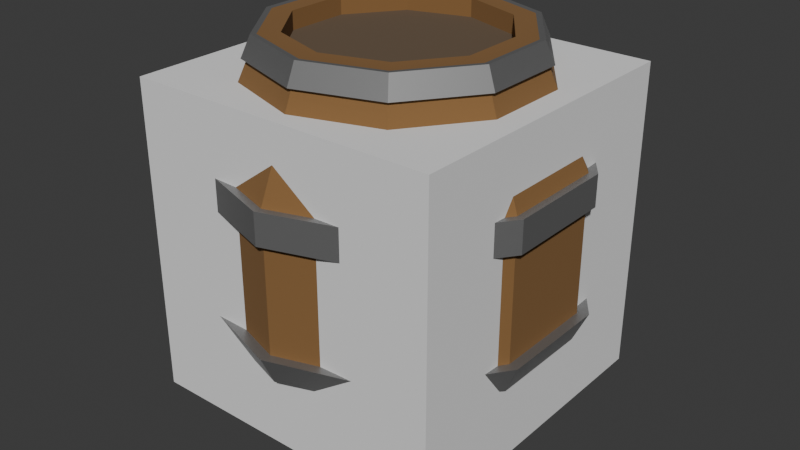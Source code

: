 # Source: Barril.blend  (saved by Blender 4.1.24; exported with 4.5.12 LTS)
import bpy
from mathutils import Matrix  # noqa: F401  (used for matrix-valued properties, if any)

bpy.ops.wm.read_factory_settings(use_empty=True)
scene = bpy.context.scene
scene.name = 'Scene'

# ---- collections
col_objetos = bpy.data.collections.new('Objetos'); scene.collection.children.link(col_objetos)

# ---- materials (node trees are filled in below, after node groups)
mat_madera = bpy.data.materials.new('Madera')
mat_madera.use_transparent_shadow = False
mat_metal = bpy.data.materials.new('Metal')
mat_metal.use_transparent_shadow = False
mat_material_005 = bpy.data.materials.new('Material.005')
mat_material_005.use_transparent_shadow = False

# ---- material node trees
mat_madera.use_nodes = True; mat_madera.node_tree.nodes.clear()
_N = mat_madera.node_tree.nodes; _L = mat_madera.node_tree.links
n0 = _N.new('ShaderNodeBsdfPrincipled'); n0.name = 'Principled BSDF'; n0.location = (10, 300)
n0.inputs[0].default_value = (0.2301, 0.1182, 0.03923, 1.0)
n0.inputs[2].default_value = 1.0
n1 = _N.new('ShaderNodeOutputMaterial'); n1.name = 'Material Output'; n1.location = (300, 300)
_L.new(n0.outputs[0], n1.inputs[0])
n1.is_active_output = True
mat_metal.use_nodes = True; mat_metal.node_tree.nodes.clear()
_N = mat_metal.node_tree.nodes; _L = mat_metal.node_tree.links
n0 = _N.new('ShaderNodeBsdfPrincipled'); n0.name = 'Principled BSDF'; n0.location = (10, 300)
n0.inputs[0].default_value = (0.2952, 0.2952, 0.2952, 1.0)
n0.inputs[1].default_value = 0.6957
n1 = _N.new('ShaderNodeOutputMaterial'); n1.name = 'Material Output'; n1.location = (300, 300)
_L.new(n0.outputs[0], n1.inputs[0])
n1.is_active_output = True
mat_material_005.use_nodes = True; mat_material_005.node_tree.nodes.clear()
_N = mat_material_005.node_tree.nodes; _L = mat_material_005.node_tree.links
n0 = _N.new('ShaderNodeBsdfPrincipled'); n0.name = 'Principled BSDF'; n0.location = (10, 300)
n0.inputs[0].default_value = (0.1313, 0.08801, 0.05248, 1.0)
n0.inputs[2].default_value = 1.0
n1 = _N.new('ShaderNodeOutputMaterial'); n1.name = 'Material Output'; n1.location = (300, 300)
_L.new(n0.outputs[0], n1.inputs[0])
n1.is_active_output = True

# ---- world
world_world = bpy.data.worlds.new('World'); scene.world = world_world
world_world.use_nodes = True; world_world.node_tree.nodes.clear()
_N = world_world.node_tree.nodes; _L = world_world.node_tree.links
n0 = _N.new('ShaderNodeOutputWorld'); n0.name = 'World Output'; n0.location = (300, 300)
n1 = _N.new('ShaderNodeBackground'); n1.name = 'Background'; n1.location = (10, 300)
n1.inputs[0].default_value = (0.05088, 0.05088, 0.05088, 1.0)
_L.new(n1.outputs[0], n0.inputs[0])
n0.is_active_output = True
world_world.color = (0.05088, 0.05088, 0.05088)
world_world.use_sun_shadow = False
world_world.sun_shadow_jitter_overblur = 0.0

# ---- meshes
me_cube = bpy.data.meshes.new('Cube')
me_cube.from_pydata([(-1.757, -1.757, -1.757), (-1.757, -1.757, 1.757), (-1.757, 1.757, -1.757), (-1.757, 1.757, 1.757), (1.757, -1.757, -1.757), (1.757, -1.757, 1.757), (1.757, 1.757, -1.757), (1.757, 1.757, 1.757)], [], [(1, 2, 0), (3, 6, 2), (7, 4, 6), (5, 0, 4), (6, 0, 2), (3, 5, 7), (1, 3, 2), (3, 7, 6), (7, 5, 4), (5, 1, 0), (6, 4, 0), (3, 1, 5)])
_uv = me_cube.uv_layers.new(name='UVMap')
_uv.uv.foreach_set('vector', [0.625, 0.0, 0.375, 0.25, 0.375, 0.0, 0.625, 0.25, 0.375, 0.5, 0.375, 0.25, 0.625, 0.5, 0.375, 0.75, 0.375, 0.5, 0.625, 0.75, 0.375, 1.0, 0.375, 0.75, 0.375, 0.5, 0.125, 0.75, 0.125, 0.5, 0.875, 0.5, 0.625, 0.75, 0.625, 0.5, 0.625, 0.0, 0.625, 0.25, 0.375, 0.25, 0.625, 0.25, 0.625, 0.5, 0.375, 0.5, 0.625, 0.5, 0.625, 0.75, 0.375, 0.75, 0.625, 0.75, 0.625, 1.0, 0.375, 1.0, 0.375, 0.5, 0.375, 0.75, 0.125, 0.75, 0.875, 0.5, 0.875, 0.75, 0.625, 0.75])
me_cube.update()
me_cylinder_001 = bpy.data.meshes.new('Cylinder.001')
me_cylinder_001.from_pydata([(0.0, 1.0, 0.004569), (0.0, 1.0, 0.1708), (0.5878, 0.809, 0.004569), (0.5878, 0.809, 0.1708), (0.9511, 0.309, 0.004569), (0.9511, 0.309, 0.1708), (0.9511, -0.309, 0.004569), (0.9511, -0.309, 0.1708), (0.5878, -0.809, 0.004569), (0.5878, -0.809, 0.1708), (0.0, -1.0, 0.004569), (0.0, -1.0, 0.1708), (-0.5878, -0.809, 0.004569), (-0.5878, -0.809, 0.1708), (-0.9511, -0.309, 0.004569), (-0.9511, -0.309, 0.1708), (-0.9511, 0.309, 0.004569), (-0.9511, 0.309, 0.1708), (-0.5878, 0.809, 0.004569), (-0.5878, 0.809, 0.1708), (0.7506, 1.033, 0.1708), (1.651e-09, 1.277, 0.1708), (1.214, 0.3946, 0.1708), (1.214, -0.3946, 0.1708), (0.7506, -1.033, 0.1708), (1.651e-09, -1.277, 0.1708), (-0.7506, -1.033, 0.1708), (-1.214, -0.3946, 0.1708), (-1.214, 0.3946, 0.1708), (-0.7506, 1.033, 0.1708), (1.128, 1.553, 1.536), (2.481e-09, 1.919, 1.536), (1.825, 0.593, 1.536), (1.825, -0.593, 1.536), (1.128, -1.553, 1.536), (2.481e-09, -1.919, 1.536), (-1.128, -1.553, 1.536), (-1.825, -0.593, 1.536), (-1.825, 0.593, 1.536), (-1.128, 1.553, 1.536), (1.128, 1.553, 3.083), (1.952e-08, 1.919, 3.083), (1.825, 0.593, 3.083), (1.825, -0.593, 3.083), (1.128, -1.553, 3.083), (1.952e-08, -1.919, 3.083), (-1.128, -1.553, 3.083), (-1.825, -0.593, 3.083), (-1.825, 0.593, 3.083), (-1.128, 1.553, 3.083), (0.8044, 1.107, 4.322), (1.05e-08, 1.369, 4.322), (1.302, 0.4229, 4.322), (1.302, -0.4229, 4.322), (0.8044, -1.107, 4.322), (1.05e-08, -1.369, 4.322), (-0.8044, -1.107, 4.322), (-1.302, -0.4229, 4.322), (-1.302, 0.4229, 4.322), (-0.8044, 1.107, 4.322), (0.6705, 0.9229, 4.322), (3.791e-09, 1.141, 4.322), (1.085, 0.3525, 4.322), (1.085, -0.3525, 4.322), (0.6705, -0.9229, 4.322), (3.791e-09, -1.141, 4.322), (-0.6705, -0.9229, 4.322), (-1.085, -0.3525, 4.322), (-1.085, 0.3525, 4.322), (-0.6705, 0.9229, 4.322), (0.6705, 0.9229, 4.121), (1.629e-08, 1.141, 4.121), (1.085, 0.3525, 4.121), (1.085, -0.3525, 4.121), (0.6705, -0.9229, 4.121), (1.629e-08, -1.141, 4.121), (-0.6705, -0.9229, 4.121), (-1.085, -0.3525, 4.121), (-1.085, 0.3525, 4.121), (-0.6705, 0.9229, 4.121), (1.686, 0.5478, 1.225), (1.686, -0.5478, 1.225), (-1.042, 1.434, 1.225), (2.292e-09, 1.773, 1.225), (-1.042, -1.434, 1.225), (-1.686, -0.5478, 1.225), (1.042, -1.434, 1.225), (1.042, 1.434, 1.225), (-1.686, 0.5478, 1.225), (2.292e-09, -1.773, 1.225), (-1.128, 1.553, 2.746), (1.58e-08, 1.919, 2.746), (-1.128, -1.553, 2.746), (-1.825, -0.593, 2.746), (1.825, -0.593, 2.746), (1.128, -1.553, 2.746), (1.128, 1.553, 2.746), (-1.825, 0.593, 2.746), (1.58e-08, -1.919, 2.746), (1.825, 0.593, 2.746), (1.182, 1.627, 3.091), (2.092e-08, 2.011, 3.091), (1.912, 0.6214, 3.091), (1.912, -0.6214, 3.091), (1.182, -1.627, 3.091), (2.092e-08, -2.011, 3.091), (-1.182, -1.627, 3.091), (-1.912, -0.6214, 3.091), (-1.912, 0.6214, 3.091), (-1.182, 1.627, 3.091), (-1.182, 1.627, 2.738), (-1.182, -1.627, 2.738), (1.912, -0.6214, 2.738), (1.703e-08, 2.011, 2.738), (-1.912, -0.6214, 2.738), (1.182, -1.627, 2.738), (1.182, 1.627, 2.738), (-1.912, 0.6214, 2.738), (1.703e-08, -2.011, 2.738), (1.912, 0.6214, 2.738), (1.201, 1.654, 1.547), (3.023e-09, 2.044, 1.547), (1.944, 0.6316, 1.547), (1.944, -0.6316, 1.547), (1.201, -1.654, 1.547), (3.023e-09, -2.044, 1.547), (-1.201, -1.654, 1.547), (-1.944, -0.6316, 1.547), (-1.944, 0.6316, 1.547), (-1.201, 1.654, 1.547), (1.796, 0.5835, 1.215), (-1.11, 1.528, 1.215), (-1.11, -1.528, 1.215), (1.796, -0.5835, 1.215), (2.822e-09, 1.888, 1.215), (-1.796, -0.5835, 1.215), (1.11, -1.528, 1.215), (1.11, 1.528, 1.215), (-1.796, 0.5835, 1.215), (2.822e-09, -1.888, 1.215), (-0.8621, -1.187, 4.101), (-1.395, -0.4533, 4.101), (1.395, -0.4533, 4.101), (0.8621, -1.187, 4.101), (1.211e-08, 1.467, 4.101), (0.8621, 1.187, 4.101), (-1.395, 0.4533, 4.101), (1.211e-08, -1.467, 4.101), (1.395, 0.4533, 4.101), (-0.8621, 1.187, 4.101), (0.8394, 1.155, 4.327), (1.16e-08, 1.428, 4.327), (1.358, 0.4413, 4.327), (1.358, -0.4413, 4.327), (0.8394, -1.155, 4.327), (1.16e-08, -1.428, 4.327), (-0.8394, -1.155, 4.327), (-1.358, -0.4413, 4.327), (-1.358, 0.4413, 4.327), (-0.8394, 1.155, 4.327), (-0.8996, -1.238, 4.096), (1.456, -0.473, 4.096), (1.328e-08, 1.531, 4.096), (-1.456, -0.473, 4.096), (0.8996, -1.238, 4.096), (0.8996, 1.238, 4.096), (-1.456, 0.473, 4.096), (1.328e-08, -1.531, 4.096), (1.456, 0.473, 4.096), (-0.8996, 1.238, 4.096)], [], [(1, 2, 0), (3, 4, 2), (5, 6, 4), (7, 8, 6), (9, 10, 8), (11, 12, 10), (13, 14, 12), (15, 16, 14), (15, 28, 17), (17, 18, 16), (19, 0, 18), (6, 14, 18), (80, 133, 81), (13, 27, 15), (11, 26, 13), (9, 25, 11), (7, 24, 9), (1, 20, 3), (5, 23, 7), (3, 22, 5), (19, 21, 1), (17, 29, 19), (40, 101, 41), (30, 121, 31), (82, 138, 131), (37, 128, 127), (82, 134, 83), (84, 139, 132), (37, 126, 36), (84, 135, 85), (36, 125, 35), (86, 133, 136), (57, 156, 56), (48, 107, 47), (92, 114, 93), (99, 112, 94), (47, 106, 46), (94, 115, 95), (46, 105, 45), (91, 116, 96), (45, 104, 44), (93, 117, 97), (53, 64, 54), (148, 161, 142), (142, 164, 143), (149, 162, 144), (56, 155, 55), (144, 165, 145), (54, 155, 154), (141, 166, 146), (54, 153, 53), (143, 167, 147), (61, 70, 60), (50, 61, 60), (57, 68, 58), (54, 65, 55), (50, 62, 52), (58, 69, 59), (56, 65, 66), (52, 63, 53), (59, 61, 51), (56, 67, 57), (72, 71, 78), (67, 78, 68), (64, 75, 65), (60, 72, 62), (68, 79, 69), (65, 76, 66), (62, 73, 63), (69, 71, 61), (66, 77, 67), (63, 74, 64), (25, 84, 26), (28, 82, 29), (20, 80, 22), (24, 89, 25), (27, 88, 28), (21, 87, 20), (23, 86, 24), (26, 85, 27), (29, 83, 21), (22, 81, 23), (32, 94, 33), (35, 92, 36), (38, 90, 39), (30, 99, 32), (34, 98, 35), (37, 97, 38), (31, 96, 30), (33, 95, 34), (36, 93, 37), (39, 91, 31), (110, 101, 113), (111, 107, 114), (112, 104, 115), (113, 100, 116), (114, 108, 117), (115, 105, 118), (116, 102, 119), (117, 109, 110), (118, 106, 111), (119, 103, 112), (98, 111, 92), (91, 110, 113), (49, 108, 48), (97, 110, 90), (42, 100, 40), (41, 109, 49), (96, 119, 99), (43, 102, 42), (98, 115, 118), (44, 103, 43), (130, 123, 133), (131, 121, 134), (132, 127, 135), (133, 124, 136), (134, 120, 137), (135, 128, 138), (136, 125, 139), (137, 122, 130), (138, 129, 131), (139, 126, 132), (39, 128, 38), (32, 120, 30), (87, 130, 80), (31, 129, 39), (86, 139, 89), (32, 123, 122), (85, 138, 88), (34, 123, 33), (87, 134, 137), (35, 124, 34), (49, 144, 41), (42, 142, 43), (45, 140, 46), (48, 149, 49), (40, 148, 42), (44, 147, 45), (47, 146, 48), (41, 145, 40), (43, 143, 44), (46, 141, 47), (160, 157, 163), (164, 153, 154), (162, 150, 165), (163, 158, 166), (164, 155, 167), (165, 152, 168), (169, 158, 159), (167, 156, 160), (168, 153, 161), (169, 151, 162), (141, 160, 163), (147, 160, 140), (58, 157, 57), (50, 151, 51), (146, 169, 149), (59, 158, 58), (52, 150, 50), (148, 165, 168), (59, 151, 159), (53, 152, 52), (1, 3, 2), (3, 5, 4), (5, 7, 6), (7, 9, 8), (9, 11, 10), (11, 13, 12), (13, 15, 14), (15, 17, 16), (15, 27, 28), (17, 19, 18), (19, 1, 0), (18, 0, 2), (2, 4, 18), (4, 6, 18), (6, 8, 10), (10, 12, 14), (14, 16, 18), (6, 10, 14), (80, 130, 133), (13, 26, 27), (11, 25, 26), (9, 24, 25), (7, 23, 24), (1, 21, 20), (5, 22, 23), (3, 20, 22), (19, 29, 21), (17, 28, 29), (40, 100, 101), (30, 120, 121), (82, 88, 138), (37, 38, 128), (82, 131, 134), (84, 89, 139), (37, 127, 126), (84, 132, 135), (36, 126, 125), (86, 81, 133), (57, 157, 156), (48, 108, 107), (92, 111, 114), (99, 119, 112), (47, 107, 106), (94, 112, 115), (46, 106, 105), (91, 113, 116), (45, 105, 104), (93, 114, 117), (53, 63, 64), (148, 168, 161), (142, 161, 164), (149, 169, 162), (56, 156, 155), (144, 162, 165), (54, 55, 155), (141, 163, 166), (54, 154, 153), (143, 164, 167), (61, 71, 70), (50, 51, 61), (57, 67, 68), (54, 64, 65), (50, 60, 62), (58, 68, 69), (56, 55, 65), (52, 62, 63), (59, 69, 61), (56, 66, 67), (72, 70, 71), (71, 79, 78), (78, 77, 76), (76, 75, 78), (75, 74, 78), (74, 73, 78), (73, 72, 78), (67, 77, 78), (64, 74, 75), (60, 70, 72), (68, 78, 79), (65, 75, 76), (62, 72, 73), (69, 79, 71), (66, 76, 77), (63, 73, 74), (25, 89, 84), (28, 88, 82), (20, 87, 80), (24, 86, 89), (27, 85, 88), (21, 83, 87), (23, 81, 86), (26, 84, 85), (29, 82, 83), (22, 80, 81), (32, 99, 94), (35, 98, 92), (38, 97, 90), (30, 96, 99), (34, 95, 98), (37, 93, 97), (31, 91, 96), (33, 94, 95), (36, 92, 93), (39, 90, 91), (110, 109, 101), (111, 106, 107), (112, 103, 104), (113, 101, 100), (114, 107, 108), (115, 104, 105), (116, 100, 102), (117, 108, 109), (118, 105, 106), (119, 102, 103), (98, 118, 111), (91, 90, 110), (49, 109, 108), (97, 117, 110), (42, 102, 100), (41, 101, 109), (96, 116, 119), (43, 103, 102), (98, 95, 115), (44, 104, 103), (130, 122, 123), (131, 129, 121), (132, 126, 127), (133, 123, 124), (134, 121, 120), (135, 127, 128), (136, 124, 125), (137, 120, 122), (138, 128, 129), (139, 125, 126), (39, 129, 128), (32, 122, 120), (87, 137, 130), (31, 121, 129), (86, 136, 139), (32, 33, 123), (85, 135, 138), (34, 124, 123), (87, 83, 134), (35, 125, 124), (49, 149, 144), (42, 148, 142), (45, 147, 140), (48, 146, 149), (40, 145, 148), (44, 143, 147), (47, 141, 146), (41, 144, 145), (43, 142, 143), (46, 140, 141), (160, 156, 157), (164, 161, 153), (162, 151, 150), (163, 157, 158), (164, 154, 155), (165, 150, 152), (169, 166, 158), (167, 155, 156), (168, 152, 153), (169, 159, 151), (141, 140, 160), (147, 167, 160), (58, 158, 157), (50, 150, 151), (146, 166, 169), (59, 159, 158), (52, 152, 150), (148, 145, 165), (59, 51, 151), (53, 153, 152)])
me_cylinder_001.polygons.foreach_set('use_smooth', [True] * 336)
me_cylinder_001.polygons.foreach_set('material_index', [0, 0, 0, 0, 0, 0, 0, 0, 0, 0, 0, 0, 1, 0, 0, 0, 0, 0, 0, 0, 0, 0, 1, 1, 1, 1, 1, 1, 1, 1, 1, 1, 1, 1, 1, 1, 1, 1, 1, 1, 1, 1, 0, 1, 1, 1, 1, 1, 1, 1, 1, 1, 0, 0, 0, 0, 0, 0, 0, 0, 0, 0, 2, 0, 0, 0, 0, 0, 0, 0, 0, 0, 0, 0, 0, 0, 0, 0, 0, 0, 0, 0, 0, 0, 0, 0, 0, 0, 0, 0, 0, 0, 1, 1, 1, 1, 1, 1, 1, 1, 1, 1, 1, 1, 1, 1, 1, 1, 1, 1, 1, 1, 1, 1, 1, 1, 1, 1, 1, 1, 1, 1, 1, 1, 1, 1, 1, 1, 1, 1, 1, 1, 0, 0, 0, 0, 0, 0, 0, 0, 0, 0, 1, 1, 1, 1, 1, 1, 1, 1, 1, 1, 1, 1, 1, 1, 1, 1, 1, 1, 1, 1, 0, 0, 0, 0, 0, 0, 0, 0, 0, 0, 0, 0, 0, 0, 0, 0, 0, 0, 1, 0, 0, 0, 0, 0, 0, 0, 0, 0, 1, 1, 1, 1, 1, 1, 1, 1, 1, 1, 1, 1, 1, 1, 1, 1, 1, 1, 1, 1, 0, 1, 1, 1, 1, 1, 1, 1, 1, 1, 0, 0, 0, 0, 0, 0, 0, 0, 0, 0, 2, 2, 2, 2, 2, 2, 2, 0, 0, 0, 0, 0, 0, 0, 0, 0, 0, 0, 0, 0, 0, 0, 0, 0, 0, 0, 0, 0, 0, 0, 0, 0, 0, 0, 0, 0, 1, 1, 1, 1, 1, 1, 1, 1, 1, 1, 1, 1, 1, 1, 1, 1, 1, 1, 1, 1, 1, 1, 1, 1, 1, 1, 1, 1, 1, 1, 1, 1, 1, 1, 1, 1, 1, 1, 1, 1, 0, 0, 0, 0, 0, 0, 0, 0, 0, 0, 1, 1, 1, 1, 1, 1, 1, 1, 1, 1, 1, 1, 1, 1, 1, 1, 1, 1, 1, 1])
_k = set([(0, 1), (0, 2), (0, 18), (1, 3), (1, 19), (2, 3), (2, 4), (3, 5), (4, 5), (4, 6), (5, 7), (6, 7), (6, 8), (7, 9), (8, 9), (8, 10), (9, 11), (10, 11), (10, 12), (11, 13), (12, 13), (12, 14), (13, 15), (14, 15), (14, 16), (15, 17), (16, 17), (16, 18), (17, 19), (18, 19), (20, 21), (20, 22), (20, 87), (21, 29), (21, 83), (22, 23), (22, 80), (23, 24), (23, 81), (24, 25), (24, 86), (25, 26), (25, 89), (26, 27), (26, 84), (27, 28), (27, 85), (28, 29), (28, 88), (29, 82), (30, 31), (30, 32), (30, 96), (31, 39), (31, 91), (32, 33), (32, 99), (33, 34), (33, 94), (34, 35), (34, 95), (35, 36), (35, 98), (36, 37), (36, 92), (37, 38), (37, 93), (38, 39), (38, 97), (39, 90), (40, 41), (40, 42), (40, 145), (41, 49), (41, 144), (42, 43), (42, 148), (43, 44), (43, 142), (44, 45), (44, 143), (45, 46), (45, 147), (46, 47), (46, 140), (47, 48), (47, 141), (48, 49), (48, 146), (49, 149), (60, 61), (60, 62), (60, 70), (61, 69), (61, 71), (62, 63), (62, 72), (63, 64), (63, 73), (64, 65), (64, 74), (65, 66), (65, 75), (66, 67), (66, 76), (67, 68), (67, 77), (68, 69), (68, 78), (69, 79), (70, 71), (70, 72), (71, 79), (72, 73), (73, 74), (74, 75), (75, 76), (76, 77), (77, 78), (78, 79), (80, 81), (80, 87), (81, 86), (82, 83), (82, 88), (83, 87), (84, 85), (84, 89), (85, 88), (86, 89), (90, 91), (90, 97), (91, 96), (92, 93), (92, 98), (93, 97), (94, 95), (94, 99), (95, 98), (96, 99), (100, 101), (100, 102), (100, 116), (101, 109), (101, 113), (102, 103), (102, 119), (103, 104), (103, 112), (104, 105), (104, 115), (105, 106), (105, 118), (106, 107), (106, 111), (107, 108), (107, 114), (108, 109), (108, 117), (109, 110), (110, 113), (110, 117), (111, 114), (111, 118), (112, 115), (112, 119), (113, 116), (114, 117), (115, 118), (116, 119), (120, 121), (120, 122), (120, 137), (121, 129), (121, 134), (122, 123), (122, 130), (123, 124), (123, 133), (124, 125), (124, 136), (125, 126), (125, 139), (126, 127), (126, 132), (127, 128), (127, 135), (128, 129), (128, 138), (129, 131), (130, 133), (130, 137), (131, 134), (131, 138), (132, 135), (132, 139), (133, 136), (134, 137), (135, 138), (136, 139), (140, 141), (140, 147), (141, 146), (142, 143), (142, 148), (143, 147), (144, 145), (144, 149), (145, 148), (146, 149), (150, 151), (150, 152), (150, 165), (151, 159), (151, 162), (152, 153), (152, 168), (153, 154), (153, 161), (154, 155), (154, 164), (155, 156), (155, 167), (156, 157), (156, 160), (157, 158), (157, 163), (158, 159), (158, 166), (159, 169), (160, 163), (160, 167), (161, 164), (161, 168), (162, 165), (162, 169), (163, 166), (164, 167), (165, 168), (166, 169)])
me_cylinder_001.attributes.new('sharp_edge', 'BOOLEAN', 'EDGE').data.foreach_set('value', [ (min(e.vertices), max(e.vertices)) in _k for e in me_cylinder_001.edges])
_uv = me_cylinder_001.uv_layers.new(name='UVMap')
_uv.uv.foreach_set('vector', [1.0, 1.0, 0.9, 0.5, 1.0, 0.5, 0.9, 1.0, 0.8, 0.5, 0.9, 0.5, 0.8, 1.0, 0.7, 0.5, 0.8, 0.5, 0.7, 1.0, 0.6, 0.5, 0.7, 0.5, 0.6, 1.0, 0.5, 0.5, 0.6, 0.5, 0.5, 1.0, 0.4, 0.5, 0.5, 0.5, 0.4, 1.0, 0.3, 0.5, 0.4, 0.5, 0.3, 1.0, 0.2, 0.5, 0.3, 0.5, 0.3, 1.0, 0.2, 1.0, 0.2, 1.0, 0.2, 1.0, 0.1, 0.5, 0.2, 0.5, 0.1, 1.0, -7.451e-08, 0.5, 0.1, 0.5, 0.9783, 0.1758, 0.5217, 0.1758, 0.6089, 0.4442, 0.8, 1.0, 0.7, 1.0, 0.7, 1.0, 0.4, 1.0, 0.3, 1.0, 0.3, 1.0, 0.5, 1.0, 0.4, 1.0, 0.4, 1.0, 0.6, 1.0, 0.5, 1.0, 0.5, 1.0, 0.7, 1.0, 0.6, 1.0, 0.6, 1.0, 1.0, 1.0, 0.9, 1.0, 0.9, 1.0, 0.8, 1.0, 0.7, 1.0, 0.7, 1.0, 0.9, 1.0, 0.8, 1.0, 0.8, 1.0, 0.1, 1.0, -7.451e-08, 1.0, -7.451e-08, 1.0, 0.2, 1.0, 0.1, 1.0, 0.1, 1.0, 0.9, 1.0, 1.0, 1.0, 1.0, 1.0, 0.9, 1.0, 1.0, 1.0, 1.0, 1.0, 0.1, 1.0, 0.2, 1.0, 0.1, 1.0, 0.3, 1.0, 0.2, 1.0, 0.3, 1.0, 0.1, 1.0, -7.451e-08, 1.0, -7.451e-08, 1.0, 0.4, 1.0, 0.5, 1.0, 0.4, 1.0, 0.3, 1.0, 0.4, 1.0, 0.4, 1.0, 0.4, 1.0, 0.3, 1.0, 0.3, 1.0, 0.4, 1.0, 0.5, 1.0, 0.5, 1.0, 0.6, 1.0, 0.7, 1.0, 0.6, 1.0, 0.3, 1.0, 0.4, 1.0, 0.4, 1.0, 0.2, 1.0, 0.3, 1.0, 0.3, 1.0, 0.4, 1.0, 0.3, 1.0, 0.3, 1.0, 0.8, 1.0, 0.7, 1.0, 0.7, 1.0, 0.3, 1.0, 0.4, 1.0, 0.4, 1.0, 0.7, 1.0, 0.6, 1.0, 0.6, 1.0, 0.4, 1.0, 0.5, 1.0, 0.5, 1.0, 1.0, 1.0, 0.9, 1.0, 0.9, 1.0, 0.5, 1.0, 0.6, 1.0, 0.6, 1.0, 0.3, 1.0, 0.2, 1.0, 0.2, 1.0, 0.7, 1.0, 0.6, 1.0, 0.6, 1.0, 0.8, 1.0, 0.7, 1.0, 0.7, 1.0, 0.7, 1.0, 0.6, 1.0, 0.6, 1.0, 0.1, 1.0, -7.451e-08, 1.0, -7.451e-08, 1.0, 0.4, 1.0, 0.5, 1.0, 0.5, 1.0, 1.0, 1.0, 0.9, 1.0, 0.9, 1.0, 0.6, 1.0, 0.5, 1.0, 0.6, 1.0, 0.3, 1.0, 0.2, 1.0, 0.2, 1.0, 0.6, 1.0, 0.7, 1.0, 0.7, 1.0, 0.6, 1.0, 0.5, 1.0, 0.5, 1.0, 1.0, 1.0, 0.9, 1.0, 0.9, 1.0, 0.9, 1.0, 1.0, 1.0, 0.9, 1.0, 0.3, 1.0, 0.2, 1.0, 0.2, 1.0, 0.6, 1.0, 0.5, 1.0, 0.5, 1.0, 0.9, 1.0, 0.8, 1.0, 0.8, 1.0, 0.2, 1.0, 0.1, 1.0, 0.1, 1.0, 0.4, 1.0, 0.5, 1.0, 0.4, 1.0, 0.8, 1.0, 0.7, 1.0, 0.7, 1.0, 0.1, 1.0, -7.451e-08, 1.0, -7.451e-08, 1.0, 0.4, 1.0, 0.3, 1.0, 0.3, 1.0, 0.4783, 0.3242, 0.25, 0.49, 0.02175, 0.3242, 0.3, 1.0, 0.2, 1.0, 0.2, 1.0, 0.6, 1.0, 0.5, 1.0, 0.5, 1.0, 0.9, 1.0, 0.8, 1.0, 0.8, 1.0, 0.2, 1.0, 0.1, 1.0, 0.1, 1.0, 0.5, 1.0, 0.4, 1.0, 0.4, 1.0, 0.8, 1.0, 0.7, 1.0, 0.7, 1.0, 0.1, 1.0, -7.451e-08, 1.0, -7.451e-08, 1.0, 0.4, 1.0, 0.3, 1.0, 0.3, 1.0, 0.7, 1.0, 0.6, 1.0, 0.6, 1.0, 0.5, 1.0, 0.4, 1.0, 0.4, 1.0, 0.2, 1.0, 0.1, 1.0, 0.1, 1.0, 0.9, 1.0, 0.8, 1.0, 0.8, 1.0, 0.6, 1.0, 0.5, 1.0, 0.5, 1.0, 0.3, 1.0, 0.2, 1.0, 0.2, 1.0, 1.0, 1.0, 0.9, 1.0, 0.9, 1.0, 0.7, 1.0, 0.6, 1.0, 0.6, 1.0, 0.4, 1.0, 0.3, 1.0, 0.3, 1.0, 0.1, 1.0, -7.451e-08, 1.0, -7.451e-08, 1.0, 0.8, 1.0, 0.7, 1.0, 0.7, 1.0, 0.8, 1.0, 0.7, 1.0, 0.7, 1.0, 0.5, 1.0, 0.4, 1.0, 0.4, 1.0, 0.2, 1.0, 0.1, 1.0, 0.1, 1.0, 0.9, 1.0, 0.8, 1.0, 0.8, 1.0, 0.6, 1.0, 0.5, 1.0, 0.5, 1.0, 0.3, 1.0, 0.2, 1.0, 0.2, 1.0, 1.0, 1.0, 0.9, 1.0, 0.9, 1.0, 0.7, 1.0, 0.6, 1.0, 0.6, 1.0, 0.4, 1.0, 0.3, 1.0, 0.3, 1.0, 0.1, 1.0, -7.451e-08, 1.0, -7.451e-08, 1.0, 0.1, 1.0, -7.451e-08, 1.0, -7.451e-08, 1.0, 0.4, 1.0, 0.3, 1.0, 0.3, 1.0, 0.7, 1.0, 0.6, 1.0, 0.6, 1.0, 1.0, 1.0, 0.9, 1.0, 0.9, 1.0, 0.3, 1.0, 0.2, 1.0, 0.2, 1.0, 0.6, 1.0, 0.5, 1.0, 0.5, 1.0, 0.9, 1.0, 0.8, 1.0, 0.8, 1.0, 0.2, 1.0, 0.1, 1.0, 0.1, 1.0, 0.5, 1.0, 0.4, 1.0, 0.4, 1.0, 0.8, 1.0, 0.7, 1.0, 0.7, 1.0, 0.5, 1.0, 0.4, 1.0, 0.4, 1.0, -7.451e-08, 1.0, 0.1, 1.0, -7.451e-08, 1.0, 0.1, 1.0, 0.2, 1.0, 0.2, 1.0, 0.2, 1.0, 0.1, 1.0, 0.1, 1.0, 0.8, 1.0, 0.9, 1.0, 0.9, 1.0, -7.451e-08, 1.0, 0.1, 1.0, 0.1, 1.0, 0.9, 1.0, 0.8, 1.0, 0.8, 1.0, 0.7, 1.0, 0.8, 1.0, 0.8, 1.0, 0.5, 1.0, 0.6, 1.0, 0.5, 1.0, 0.6, 1.0, 0.7, 1.0, 0.7, 1.0, 0.8, 1.0, 0.7, 1.0, 0.7, 1.0, 0.1, 1.0, -7.451e-08, 1.0, -7.451e-08, 1.0, 0.4, 1.0, 0.3, 1.0, 0.3, 1.0, 0.7, 1.0, 0.6, 1.0, 0.6, 1.0, 1.0, 1.0, 0.9, 1.0, 0.9, 1.0, 0.3, 1.0, 0.2, 1.0, 0.2, 1.0, 0.6, 1.0, 0.5, 1.0, 0.5, 1.0, 0.9, 1.0, 0.8, 1.0, 0.8, 1.0, 0.2, 1.0, 0.1, 1.0, 0.1, 1.0, 0.5, 1.0, 0.4, 1.0, 0.4, 1.0, 0.1, 1.0, 0.2, 1.0, 0.2, 1.0, 0.8, 1.0, 0.9, 1.0, 0.9, 1.0, 0.9, 1.0, 0.8, 1.0, 0.8, 1.0, -7.451e-08, 1.0, 0.1, 1.0, 0.1, 1.0, 0.6, 1.0, 0.5, 1.0, 0.5, 1.0, 0.8, 1.0, 0.7, 1.0, 0.8, 1.0, 0.3, 1.0, 0.2, 1.0, 0.2, 1.0, 0.6, 1.0, 0.7, 1.0, 0.7, 1.0, 0.9, 1.0, 1.0, 1.0, 0.9, 1.0, 0.5, 1.0, 0.6, 1.0, 0.6, 1.0, 0.1, 1.0, -7.451e-08, 1.0, -7.451e-08, 1.0, 0.8, 1.0, 0.7, 1.0, 0.7, 1.0, 0.5, 1.0, 0.4, 1.0, 0.4, 1.0, 0.2, 1.0, 0.1, 1.0, 0.1, 1.0, 0.9, 1.0, 0.8, 1.0, 0.8, 1.0, 0.6, 1.0, 0.5, 1.0, 0.5, 1.0, 0.3, 1.0, 0.2, 1.0, 0.2, 1.0, 1.0, 1.0, 0.9, 1.0, 0.9, 1.0, 0.7, 1.0, 0.6, 1.0, 0.6, 1.0, 0.4, 1.0, 0.3, 1.0, 0.3, 1.0, 0.4, 1.0, 0.3, 1.0, 0.3, 1.0, 0.6, 1.0, 0.7, 1.0, 0.6, 1.0, 1.0, 1.0, 0.9, 1.0, 0.9, 1.0, 0.3, 1.0, 0.2, 1.0, 0.2, 1.0, 0.6, 1.0, 0.5, 1.0, 0.5, 1.0, 0.9, 1.0, 0.8, 1.0, 0.8, 1.0, 0.1, 1.0, 0.2, 1.0, 0.1, 1.0, 0.5, 1.0, 0.4, 1.0, 0.4, 1.0, 0.8, 1.0, 0.7, 1.0, 0.7, 1.0, 0.1, 1.0, -7.451e-08, 1.0, -7.451e-08, 1.0, 0.3, 1.0, 0.4, 1.0, 0.3, 1.0, 0.5, 1.0, 0.4, 1.0, 0.4, 1.0, 0.2, 1.0, 0.3, 1.0, 0.3, 1.0, 0.9, 1.0, 1.0, 1.0, 1.0, 1.0, 0.2, 1.0, 0.1, 1.0, 0.1, 1.0, 0.1, 1.0, 0.2, 1.0, 0.2, 1.0, 0.8, 1.0, 0.9, 1.0, 0.9, 1.0, 0.8, 1.0, 0.9, 1.0, 0.8, 1.0, 0.1, 1.0, -7.451e-08, 1.0, 0.1, 1.0, 0.7, 1.0, 0.8, 1.0, 0.8, 1.0, 1.0, 1.0, 0.9, 1.0, 0.9, 0.5, 0.9, 1.0, 0.8, 1.0, 0.8, 0.5, 0.8, 1.0, 0.7, 1.0, 0.7, 0.5, 0.7, 1.0, 0.6, 1.0, 0.6, 0.5, 0.6, 1.0, 0.5, 1.0, 0.5, 0.5, 0.5, 1.0, 0.4, 1.0, 0.4, 0.5, 0.4, 1.0, 0.3, 1.0, 0.3, 0.5, 0.3, 1.0, 0.2, 1.0, 0.2, 0.5, 0.3, 1.0, 0.3, 1.0, 0.2, 1.0, 0.2, 1.0, 0.1, 1.0, 0.1, 0.5, 0.1, 1.0, -7.451e-08, 1.0, -7.451e-08, 0.5, 0.6089, 0.4442, 0.75, 0.49, 0.8911, 0.4442, 0.8911, 0.4442, 0.9783, 0.3242, 0.6089, 0.4442, 0.9783, 0.3242, 0.9783, 0.1758, 0.6089, 0.4442, 0.9783, 0.1758, 0.8911, 0.05584, 0.75, 0.01, 0.75, 0.01, 0.6089, 0.05584, 0.5217, 0.1758, 0.5217, 0.1758, 0.5217, 0.3242, 0.6089, 0.4442, 0.9783, 0.1758, 0.75, 0.01, 0.5217, 0.1758, 0.8, 1.0, 0.8, 1.0, 0.7, 1.0, 0.4, 1.0, 0.4, 1.0, 0.3, 1.0, 0.5, 1.0, 0.5, 1.0, 0.4, 1.0, 0.6, 1.0, 0.6, 1.0, 0.5, 1.0, 0.7, 1.0, 0.7, 1.0, 0.6, 1.0, 1.0, 1.0, 1.0, 1.0, 0.9, 1.0, 0.8, 1.0, 0.8, 1.0, 0.7, 1.0, 0.9, 1.0, 0.9, 1.0, 0.8, 1.0, 0.1, 1.0, 0.1, 1.0, -7.451e-08, 1.0, 0.2, 1.0, 0.2, 1.0, 0.1, 1.0, 0.9, 1.0, 0.9, 1.0, 1.0, 1.0, 0.9, 1.0, 0.9, 1.0, 1.0, 1.0, 0.1, 1.0, 0.2, 1.0, 0.2, 1.0, 0.3, 1.0, 0.2, 1.0, 0.2, 1.0, 0.1, 1.0, 0.1, 1.0, -7.451e-08, 1.0, 0.4, 1.0, 0.5, 1.0, 0.5, 1.0, 0.3, 1.0, 0.3, 1.0, 0.4, 1.0, 0.4, 1.0, 0.4, 1.0, 0.3, 1.0, 0.4, 1.0, 0.4, 1.0, 0.5, 1.0, 0.6, 1.0, 0.7, 1.0, 0.7, 1.0, 0.3, 1.0, 0.3, 1.0, 0.4, 1.0, 0.2, 1.0, 0.2, 1.0, 0.3, 1.0, 0.4, 1.0, 0.4, 1.0, 0.3, 1.0, 0.8, 1.0, 0.8, 1.0, 0.7, 1.0, 0.3, 1.0, 0.3, 1.0, 0.4, 1.0, 0.7, 1.0, 0.7, 1.0, 0.6, 1.0, 0.4, 1.0, 0.4, 1.0, 0.5, 1.0, 1.0, 1.0, 1.0, 1.0, 0.9, 1.0, 0.5, 1.0, 0.5, 1.0, 0.6, 1.0, 0.3, 1.0, 0.3, 1.0, 0.2, 1.0, 0.7, 1.0, 0.7, 1.0, 0.6, 1.0, 0.8, 1.0, 0.8, 1.0, 0.7, 1.0, 0.7, 1.0, 0.7, 1.0, 0.6, 1.0, 0.1, 1.0, 0.1, 1.0, -7.451e-08, 1.0, 0.4, 1.0, 0.4, 1.0, 0.5, 1.0, 1.0, 1.0, 1.0, 1.0, 0.9, 1.0, 0.6, 1.0, 0.5, 1.0, 0.5, 1.0, 0.3, 1.0, 0.3, 1.0, 0.2, 1.0, 0.6, 1.0, 0.6, 1.0, 0.7, 1.0, 0.6, 1.0, 0.6, 1.0, 0.5, 1.0, 1.0, 1.0, 1.0, 1.0, 0.9, 1.0, 0.9, 1.0, 1.0, 1.0, 1.0, 1.0, 0.3, 1.0, 0.3, 1.0, 0.2, 1.0, 0.6, 1.0, 0.6, 1.0, 0.5, 1.0, 0.9, 1.0, 0.9, 1.0, 0.8, 1.0, 0.2, 1.0, 0.2, 1.0, 0.1, 1.0, 0.4, 1.0, 0.5, 1.0, 0.5, 1.0, 0.8, 1.0, 0.8, 1.0, 0.7, 1.0, 0.1, 1.0, 0.1, 1.0, -7.451e-08, 1.0, 0.4, 1.0, 0.4, 1.0, 0.3, 1.0, 0.4783, 0.3242, 0.3911, 0.4442, 0.25, 0.49, 0.25, 0.49, 0.1089, 0.4442, 0.02175, 0.3242, 0.02175, 0.3242, 0.02175, 0.1758, 0.1089, 0.05584, 0.1089, 0.05584, 0.25, 0.01, 0.02175, 0.3242, 0.25, 0.01, 0.3911, 0.05584, 0.02175, 0.3242, 0.3911, 0.05584, 0.4783, 0.1758, 0.02175, 0.3242, 0.4783, 0.1758, 0.4783, 0.3242, 0.02175, 0.3242, 0.3, 1.0, 0.3, 1.0, 0.2, 1.0, 0.6, 1.0, 0.6, 1.0, 0.5, 1.0, 0.9, 1.0, 0.9, 1.0, 0.8, 1.0, 0.2, 1.0, 0.2, 1.0, 0.1, 1.0, 0.5, 1.0, 0.5, 1.0, 0.4, 1.0, 0.8, 1.0, 0.8, 1.0, 0.7, 1.0, 0.1, 1.0, 0.1, 1.0, -7.451e-08, 1.0, 0.4, 1.0, 0.4, 1.0, 0.3, 1.0, 0.7, 1.0, 0.7, 1.0, 0.6, 1.0, 0.5, 1.0, 0.5, 1.0, 0.4, 1.0, 0.2, 1.0, 0.2, 1.0, 0.1, 1.0, 0.9, 1.0, 0.9, 1.0, 0.8, 1.0, 0.6, 1.0, 0.6, 1.0, 0.5, 1.0, 0.3, 1.0, 0.3, 1.0, 0.2, 1.0, 1.0, 1.0, 1.0, 1.0, 0.9, 1.0, 0.7, 1.0, 0.7, 1.0, 0.6, 1.0, 0.4, 1.0, 0.4, 1.0, 0.3, 1.0, 0.1, 1.0, 0.1, 1.0, -7.451e-08, 1.0, 0.8, 1.0, 0.8, 1.0, 0.7, 1.0, 0.8, 1.0, 0.8, 1.0, 0.7, 1.0, 0.5, 1.0, 0.5, 1.0, 0.4, 1.0, 0.2, 1.0, 0.2, 1.0, 0.1, 1.0, 0.9, 1.0, 0.9, 1.0, 0.8, 1.0, 0.6, 1.0, 0.6, 1.0, 0.5, 1.0, 0.3, 1.0, 0.3, 1.0, 0.2, 1.0, 1.0, 1.0, 1.0, 1.0, 0.9, 1.0, 0.7, 1.0, 0.7, 1.0, 0.6, 1.0, 0.4, 1.0, 0.4, 1.0, 0.3, 1.0, 0.1, 1.0, 0.1, 1.0, -7.451e-08, 1.0, 0.1, 1.0, 0.1, 1.0, -7.451e-08, 1.0, 0.4, 1.0, 0.4, 1.0, 0.3, 1.0, 0.7, 1.0, 0.7, 1.0, 0.6, 1.0, 1.0, 1.0, 1.0, 1.0, 0.9, 1.0, 0.3, 1.0, 0.3, 1.0, 0.2, 1.0, 0.6, 1.0, 0.6, 1.0, 0.5, 1.0, 0.9, 1.0, 0.9, 1.0, 0.8, 1.0, 0.2, 1.0, 0.2, 1.0, 0.1, 1.0, 0.5, 1.0, 0.5, 1.0, 0.4, 1.0, 0.8, 1.0, 0.8, 1.0, 0.7, 1.0, 0.5, 1.0, 0.5, 1.0, 0.4, 1.0, -7.451e-08, 1.0, 0.1, 1.0, 0.1, 1.0, 0.1, 1.0, 0.1, 1.0, 0.2, 1.0, 0.2, 1.0, 0.2, 1.0, 0.1, 1.0, 0.8, 1.0, 0.8, 1.0, 0.9, 1.0, -7.451e-08, 1.0, -7.451e-08, 1.0, 0.1, 1.0, 0.9, 1.0, 0.9, 1.0, 0.8, 1.0, 0.7, 1.0, 0.7, 1.0, 0.8, 1.0, 0.5, 1.0, 0.6, 1.0, 0.6, 1.0, 0.6, 1.0, 0.6, 1.0, 0.7, 1.0, 0.8, 1.0, 0.8, 1.0, 0.7, 1.0, 0.1, 1.0, 0.1, 1.0, -7.451e-08, 1.0, 0.4, 1.0, 0.4, 1.0, 0.3, 1.0, 0.7, 1.0, 0.7, 1.0, 0.6, 1.0, 1.0, 1.0, 1.0, 1.0, 0.9, 1.0, 0.3, 1.0, 0.3, 1.0, 0.2, 1.0, 0.6, 1.0, 0.6, 1.0, 0.5, 1.0, 0.9, 1.0, 0.9, 1.0, 0.8, 1.0, 0.2, 1.0, 0.2, 1.0, 0.1, 1.0, 0.5, 1.0, 0.5, 1.0, 0.4, 1.0, 0.1, 1.0, 0.1, 1.0, 0.2, 1.0, 0.8, 1.0, 0.8, 1.0, 0.9, 1.0, 0.9, 1.0, 0.9, 1.0, 0.8, 1.0, -7.451e-08, 1.0, -7.451e-08, 1.0, 0.1, 1.0, 0.6, 1.0, 0.6, 1.0, 0.5, 1.0, 0.8, 1.0, 0.7, 1.0, 0.7, 1.0, 0.3, 1.0, 0.3, 1.0, 0.2, 1.0, 0.6, 1.0, 0.6, 1.0, 0.7, 1.0, 0.9, 1.0, 1.0, 1.0, 1.0, 1.0, 0.5, 1.0, 0.5, 1.0, 0.6, 1.0, 0.1, 1.0, 0.1, 1.0, -7.451e-08, 1.0, 0.8, 1.0, 0.8, 1.0, 0.7, 1.0, 0.5, 1.0, 0.5, 1.0, 0.4, 1.0, 0.2, 1.0, 0.2, 1.0, 0.1, 1.0, 0.9, 1.0, 0.9, 1.0, 0.8, 1.0, 0.6, 1.0, 0.6, 1.0, 0.5, 1.0, 0.3, 1.0, 0.3, 1.0, 0.2, 1.0, 1.0, 1.0, 1.0, 1.0, 0.9, 1.0, 0.7, 1.0, 0.7, 1.0, 0.6, 1.0, 0.4, 1.0, 0.4, 1.0, 0.3, 1.0, 0.4, 1.0, 0.4, 1.0, 0.3, 1.0, 0.6, 1.0, 0.7, 1.0, 0.7, 1.0, 1.0, 1.0, 1.0, 1.0, 0.9, 1.0, 0.3, 1.0, 0.3, 1.0, 0.2, 1.0, 0.6, 1.0, 0.6, 1.0, 0.5, 1.0, 0.9, 1.0, 0.9, 1.0, 0.8, 1.0, 0.1, 1.0, 0.2, 1.0, 0.2, 1.0, 0.5, 1.0, 0.5, 1.0, 0.4, 1.0, 0.8, 1.0, 0.8, 1.0, 0.7, 1.0, 0.1, 1.0, 0.1, 1.0, -7.451e-08, 1.0, 0.3, 1.0, 0.4, 1.0, 0.4, 1.0, 0.5, 1.0, 0.5, 1.0, 0.4, 1.0, 0.2, 1.0, 0.2, 1.0, 0.3, 1.0, 0.9, 1.0, 0.9, 1.0, 1.0, 1.0, 0.2, 1.0, 0.2, 1.0, 0.1, 1.0, 0.1, 1.0, 0.1, 1.0, 0.2, 1.0, 0.8, 1.0, 0.8, 1.0, 0.9, 1.0, 0.8, 1.0, 0.9, 1.0, 0.9, 1.0, 0.1, 1.0, -7.451e-08, 1.0, -7.451e-08, 1.0, 0.7, 1.0, 0.7, 1.0, 0.8, 1.0])
me_cylinder_001.materials.append(mat_madera)
me_cylinder_001.materials.append(mat_metal)
me_cylinder_001.materials.append(mat_material_005)
me_cylinder_001.update()

# ---- objects
ob_cube__convcolonly = bpy.data.objects.new('Cube -convcolonly', me_cube)
ob_barril = bpy.data.objects.new('Barril', me_cylinder_001)

# ---- transforms, parenting, visibility, modifiers, constraints
ob_cube__convcolonly.location = (0.0, 0.0, 0.6031)
ob_cube__convcolonly.scale = (0.2857, 0.2857, 0.2857)
ob_barril.location = (0.0, 0.0, 0.0)
ob_barril.scale = (0.2857, 0.2857, 0.2857)

# ---- collection membership
scene.collection.objects.link(ob_cube__convcolonly)
col_objetos.objects.link(ob_barril)

# ---- scene / render settings (as saved in the file)
scene.frame_start = 1; scene.frame_end = 250; scene.frame_set(1)
scene.render.engine = 'BLENDER_EEVEE_NEXT'
scene.cycles.sampling_pattern = 'TABULATED_SOBOL'
scene.eevee.ray_tracing_options.trace_max_roughness = 0.0
bpy.context.view_layer.update()

# ---- added for rendering (the .blend has no active camera and no usable light): camera, sun
cam_auto = bpy.data.cameras.new('AutoCamera')
cam_auto.lens = 50.0
cam_auto.sensor_width = 36.0
cam_auto.clip_end = 1000.0
ob_auto_camera = bpy.data.objects.new('AutoCamera', cam_auto)
scene.collection.objects.link(ob_auto_camera)
ob_auto_camera.location = (1.87887, -2.25464, 2.12189)
ob_auto_camera.rotation_euler = (1.09748, -7.21219e-08, 0.694738)
scene.camera = ob_auto_camera
light_auto_sun = bpy.data.lights.new('AutoSun', 'SUN')
light_auto_sun.energy = 3.0
light_auto_sun.angle = 0.0523599
ob_auto_sun = bpy.data.objects.new('AutoSun', light_auto_sun)
scene.collection.objects.link(ob_auto_sun)
ob_auto_sun.rotation_euler = (0.872665, 0.174533, 0.523599)
bpy.context.view_layer.update()
